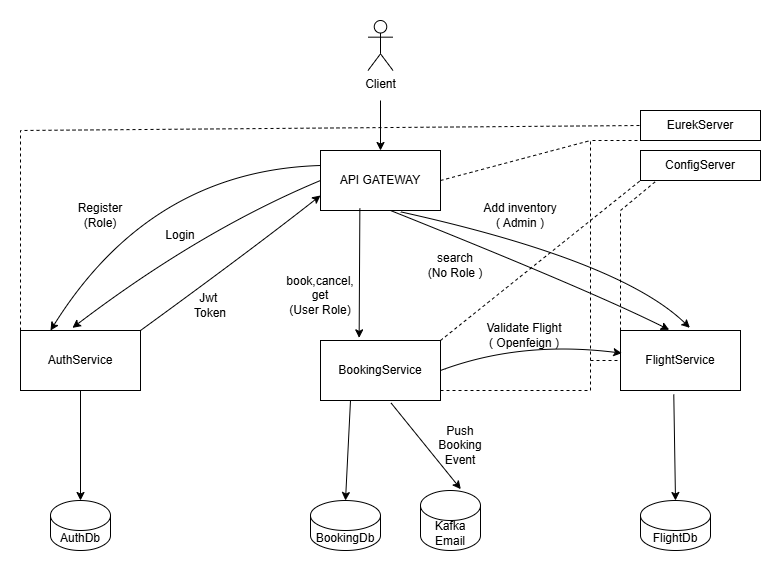

The diagram above was exported from draw.io. Its source (the exported page's mxGraphModel, read from the mxfile embedded in the PNG):
<mxGraphModel dx="778" dy="454" grid="1" gridSize="10" guides="1" tooltips="1" connect="1" arrows="1" fold="1" page="1" pageScale="1" pageWidth="850" pageHeight="1100" math="0" shadow="0">
  <root>
    <mxCell id="0" />
    <mxCell id="1" parent="0" />
    <mxCell id="5Ut1UDik5_DE1XyM4zbY-1" parent="1" style="rounded=0;whiteSpace=wrap;html=1;" value="API GATEWAY" vertex="1">
      <mxGeometry height="60" width="120" x="330" y="170" as="geometry" />
    </mxCell>
    <mxCell id="5Ut1UDik5_DE1XyM4zbY-2" parent="1" style="rounded=0;whiteSpace=wrap;html=1;" value="AuthService" vertex="1">
      <mxGeometry height="60" width="120" x="30" y="350" as="geometry" />
    </mxCell>
    <mxCell id="5Ut1UDik5_DE1XyM4zbY-3" parent="1" style="rounded=0;whiteSpace=wrap;html=1;" value="BookingService" vertex="1">
      <mxGeometry height="60" width="120" x="330" y="360" as="geometry" />
    </mxCell>
    <mxCell id="5Ut1UDik5_DE1XyM4zbY-4" parent="1" style="rounded=0;whiteSpace=wrap;html=1;" value="FlightService" vertex="1">
      <mxGeometry height="60" width="120" x="630" y="350" as="geometry" />
    </mxCell>
    <mxCell id="5Ut1UDik5_DE1XyM4zbY-6" edge="1" parent="1" style="curved=1;endArrow=classic;html=1;rounded=0;exitX=0;exitY=0.25;exitDx=0;exitDy=0;entryX=0.25;entryY=0;entryDx=0;entryDy=0;" target="5Ut1UDik5_DE1XyM4zbY-2" value="">
      <mxGeometry height="50" relative="1" width="50" as="geometry">
        <Array as="points">
          <mxPoint x="160" y="190" />
        </Array>
        <mxPoint x="330" y="185" as="sourcePoint" />
        <mxPoint x="100" y="290" as="targetPoint" />
      </mxGeometry>
    </mxCell>
    <mxCell id="5Ut1UDik5_DE1XyM4zbY-7" parent="1" style="text;html=1;whiteSpace=wrap;strokeColor=none;fillColor=none;align=center;verticalAlign=middle;rounded=0;" value="Register&lt;div&gt;(Role)&lt;/div&gt;" vertex="1">
      <mxGeometry height="30" width="60" x="80" y="220" as="geometry" />
    </mxCell>
    <mxCell id="5Ut1UDik5_DE1XyM4zbY-12" edge="1" parent="1" source="5Ut1UDik5_DE1XyM4zbY-1" style="curved=1;endArrow=classic;html=1;rounded=0;exitX=0;exitY=0.5;exitDx=0;exitDy=0;entryX=0.433;entryY=-0.044;entryDx=0;entryDy=0;entryPerimeter=0;" target="5Ut1UDik5_DE1XyM4zbY-2" value="">
      <mxGeometry height="50" relative="1" width="50" as="geometry">
        <Array as="points">
          <mxPoint x="210" y="250" />
        </Array>
        <mxPoint x="210" y="300" as="sourcePoint" />
        <mxPoint x="260" y="250" as="targetPoint" />
      </mxGeometry>
    </mxCell>
    <mxCell id="5Ut1UDik5_DE1XyM4zbY-13" parent="1" style="text;html=1;whiteSpace=wrap;strokeColor=none;fillColor=none;align=center;verticalAlign=middle;rounded=0;" value="Login" vertex="1">
      <mxGeometry height="30" width="60" x="160" y="240" as="geometry" />
    </mxCell>
    <mxCell id="5Ut1UDik5_DE1XyM4zbY-14" edge="1" parent="1" source="5Ut1UDik5_DE1XyM4zbY-2" style="curved=1;endArrow=classic;html=1;rounded=0;entryX=0;entryY=0.75;entryDx=0;entryDy=0;exitX=1;exitY=0;exitDx=0;exitDy=0;" target="5Ut1UDik5_DE1XyM4zbY-1" value="">
      <mxGeometry height="50" relative="1" width="50" as="geometry">
        <Array as="points">
          <mxPoint x="260" y="270" />
        </Array>
        <mxPoint x="230" y="430" as="sourcePoint" />
        <mxPoint x="280" y="380" as="targetPoint" />
      </mxGeometry>
    </mxCell>
    <mxCell id="5Ut1UDik5_DE1XyM4zbY-17" parent="1" style="text;html=1;whiteSpace=wrap;strokeColor=none;fillColor=none;align=center;verticalAlign=middle;rounded=0;" value="Jwt&amp;nbsp;&lt;div&gt;Token&lt;/div&gt;" vertex="1">
      <mxGeometry height="30" width="60" x="190" y="310" as="geometry" />
    </mxCell>
    <mxCell id="5Ut1UDik5_DE1XyM4zbY-18" parent="1" style="shape=cylinder3;whiteSpace=wrap;html=1;boundedLbl=1;backgroundOutline=1;size=15;" value="FlightDb" vertex="1">
      <mxGeometry height="50" width="70" x="650" y="520" as="geometry" />
    </mxCell>
    <mxCell id="5Ut1UDik5_DE1XyM4zbY-19" parent="1" style="shape=cylinder3;whiteSpace=wrap;html=1;boundedLbl=1;backgroundOutline=1;size=15;" value="BookingDb" vertex="1">
      <mxGeometry height="50" width="70" x="320" y="520" as="geometry" />
    </mxCell>
    <mxCell id="5Ut1UDik5_DE1XyM4zbY-20" parent="1" style="shape=cylinder3;whiteSpace=wrap;html=1;boundedLbl=1;backgroundOutline=1;size=15;" value="AuthDb" vertex="1">
      <mxGeometry height="50" width="60" x="60" y="520" as="geometry" />
    </mxCell>
    <mxCell id="5Ut1UDik5_DE1XyM4zbY-21" edge="1" parent="1" source="5Ut1UDik5_DE1XyM4zbY-2" style="curved=1;endArrow=classic;html=1;rounded=0;entryX=0.5;entryY=0;entryDx=0;entryDy=0;entryPerimeter=0;exitX=0.5;exitY=1;exitDx=0;exitDy=0;" target="5Ut1UDik5_DE1XyM4zbY-20" value="">
      <mxGeometry height="50" relative="1" width="50" as="geometry">
        <Array as="points" />
        <mxPoint x="170" y="500" as="sourcePoint" />
        <mxPoint x="220" y="450" as="targetPoint" />
      </mxGeometry>
    </mxCell>
    <mxCell id="5Ut1UDik5_DE1XyM4zbY-22" edge="1" parent="1" source="5Ut1UDik5_DE1XyM4zbY-3" style="curved=1;endArrow=classic;html=1;rounded=0;entryX=0.5;entryY=0;entryDx=0;entryDy=0;entryPerimeter=0;exitX=0.25;exitY=1;exitDx=0;exitDy=0;" target="5Ut1UDik5_DE1XyM4zbY-19" value="">
      <mxGeometry height="50" relative="1" width="50" as="geometry">
        <Array as="points" />
        <mxPoint x="460" y="540" as="sourcePoint" />
        <mxPoint x="510" y="490" as="targetPoint" />
      </mxGeometry>
    </mxCell>
    <mxCell id="5Ut1UDik5_DE1XyM4zbY-23" parent="1" style="rounded=0;whiteSpace=wrap;html=1;" value="ConfigServer" vertex="1">
      <mxGeometry height="30" width="120" x="650" y="170" as="geometry" />
    </mxCell>
    <mxCell id="5Ut1UDik5_DE1XyM4zbY-25" edge="1" parent="1" source="5Ut1UDik5_DE1XyM4zbY-3" style="endArrow=none;dashed=1;html=1;rounded=0;entryX=0;entryY=1;entryDx=0;entryDy=0;exitX=1;exitY=0;exitDx=0;exitDy=0;" target="5Ut1UDik5_DE1XyM4zbY-23" value="">
      <mxGeometry height="50" relative="1" width="50" as="geometry">
        <mxPoint x="390" y="350" as="sourcePoint" />
        <mxPoint x="440" y="300" as="targetPoint" />
      </mxGeometry>
    </mxCell>
    <mxCell id="5Ut1UDik5_DE1XyM4zbY-26" edge="1" parent="1" source="5Ut1UDik5_DE1XyM4zbY-4" style="endArrow=none;dashed=1;html=1;rounded=0;entryX=0.122;entryY=1.044;entryDx=0;entryDy=0;entryPerimeter=0;exitX=0;exitY=0;exitDx=0;exitDy=0;" target="5Ut1UDik5_DE1XyM4zbY-23" value="">
      <mxGeometry height="50" relative="1" width="50" as="geometry">
        <Array as="points">
          <mxPoint x="630" y="230" />
        </Array>
        <mxPoint x="630" y="330" as="sourcePoint" />
        <mxPoint x="680" y="280" as="targetPoint" />
      </mxGeometry>
    </mxCell>
    <mxCell id="5Ut1UDik5_DE1XyM4zbY-27" parent="1" style="rounded=0;whiteSpace=wrap;html=1;" value="EurekServer" vertex="1">
      <mxGeometry height="30" width="120" x="650" y="130" as="geometry" />
    </mxCell>
    <mxCell id="5Ut1UDik5_DE1XyM4zbY-28" edge="1" parent="1" source="5Ut1UDik5_DE1XyM4zbY-4" style="curved=1;endArrow=classic;html=1;rounded=0;entryX=0.5;entryY=0;entryDx=0;entryDy=0;entryPerimeter=0;exitX=0.444;exitY=1.067;exitDx=0;exitDy=0;exitPerimeter=0;" target="5Ut1UDik5_DE1XyM4zbY-18" value="">
      <mxGeometry height="50" relative="1" width="50" as="geometry">
        <Array as="points" />
        <mxPoint x="640" y="490" as="sourcePoint" />
        <mxPoint x="690" y="440" as="targetPoint" />
      </mxGeometry>
    </mxCell>
    <mxCell id="5Ut1UDik5_DE1XyM4zbY-30" edge="1" parent="1" source="5Ut1UDik5_DE1XyM4zbY-1" style="curved=1;endArrow=classic;html=1;rounded=0;entryX=0.322;entryY=-0.044;entryDx=0;entryDy=0;entryPerimeter=0;exitX=0.328;exitY=0.967;exitDx=0;exitDy=0;exitPerimeter=0;" target="5Ut1UDik5_DE1XyM4zbY-3" value="">
      <mxGeometry height="50" relative="1" width="50" as="geometry">
        <Array as="points" />
        <mxPoint x="350" y="330" as="sourcePoint" />
        <mxPoint x="400" y="280" as="targetPoint" />
      </mxGeometry>
    </mxCell>
    <mxCell id="5Ut1UDik5_DE1XyM4zbY-31" parent="1" style="text;html=1;whiteSpace=wrap;strokeColor=none;fillColor=none;align=center;verticalAlign=middle;rounded=0;" value="book,cancel,&lt;div&gt;get&lt;/div&gt;&lt;div&gt;(User Role)&lt;/div&gt;" vertex="1">
      <mxGeometry height="30" width="80" x="290" y="300" as="geometry" />
    </mxCell>
    <mxCell id="5Ut1UDik5_DE1XyM4zbY-32" edge="1" parent="1" source="5Ut1UDik5_DE1XyM4zbY-1" style="curved=1;endArrow=classic;html=1;rounded=0;entryX=0.578;entryY=-0.044;entryDx=0;entryDy=0;entryPerimeter=0;exitX=0.667;exitY=1.022;exitDx=0;exitDy=0;exitPerimeter=0;" target="5Ut1UDik5_DE1XyM4zbY-4" value="">
      <mxGeometry height="50" relative="1" width="50" as="geometry">
        <Array as="points">
          <mxPoint x="630" y="280" />
        </Array>
        <mxPoint x="420" y="300" as="sourcePoint" />
        <mxPoint x="470" y="250" as="targetPoint" />
      </mxGeometry>
    </mxCell>
    <mxCell id="5Ut1UDik5_DE1XyM4zbY-33" edge="1" parent="1" style="curved=1;endArrow=classic;html=1;rounded=0;entryX=0.406;entryY=-0.011;entryDx=0;entryDy=0;entryPerimeter=0;" target="5Ut1UDik5_DE1XyM4zbY-4" value="">
      <mxGeometry height="50" relative="1" width="50" as="geometry">
        <Array as="points">
          <mxPoint x="600" y="310" />
        </Array>
        <mxPoint x="400" y="230" as="sourcePoint" />
        <mxPoint x="440" y="300" as="targetPoint" />
      </mxGeometry>
    </mxCell>
    <mxCell id="5Ut1UDik5_DE1XyM4zbY-34" parent="1" style="text;html=1;whiteSpace=wrap;strokeColor=none;fillColor=none;align=center;verticalAlign=middle;rounded=0;" value="search&lt;div&gt;(No Role )&lt;/div&gt;" vertex="1">
      <mxGeometry height="30" width="60" x="435" y="270" as="geometry" />
    </mxCell>
    <mxCell id="5Ut1UDik5_DE1XyM4zbY-37" edge="1" parent="1" style="endArrow=none;dashed=1;html=1;rounded=0;entryX=0;entryY=0.5;entryDx=0;entryDy=0;" target="5Ut1UDik5_DE1XyM4zbY-4" value="">
      <mxGeometry height="50" relative="1" width="50" as="geometry">
        <mxPoint x="600" y="380" as="sourcePoint" />
        <mxPoint x="575" y="400" as="targetPoint" />
      </mxGeometry>
    </mxCell>
    <mxCell id="5Ut1UDik5_DE1XyM4zbY-38" edge="1" parent="1" style="endArrow=none;dashed=1;html=1;rounded=0;" value="">
      <mxGeometry height="50" relative="1" width="50" as="geometry">
        <Array as="points">
          <mxPoint x="600" y="410" />
          <mxPoint x="600" y="160" />
        </Array>
        <mxPoint x="450" y="410" as="sourcePoint" />
        <mxPoint x="650" y="160" as="targetPoint" />
      </mxGeometry>
    </mxCell>
    <mxCell id="5Ut1UDik5_DE1XyM4zbY-39" parent="1" style="text;html=1;whiteSpace=wrap;strokeColor=none;fillColor=none;align=center;verticalAlign=middle;rounded=0;" value="Add inventory&lt;div&gt;( Admin )&lt;/div&gt;" vertex="1">
      <mxGeometry height="30" width="80" x="490" y="220" as="geometry" />
    </mxCell>
    <mxCell id="5Ut1UDik5_DE1XyM4zbY-40" edge="1" parent="1" style="endArrow=none;dashed=1;html=1;rounded=0;" value="">
      <mxGeometry height="50" relative="1" width="50" as="geometry">
        <mxPoint x="450" y="200" as="sourcePoint" />
        <mxPoint x="600" y="160" as="targetPoint" />
      </mxGeometry>
    </mxCell>
    <mxCell id="5Ut1UDik5_DE1XyM4zbY-41" edge="1" parent="1" style="endArrow=none;dashed=1;html=1;rounded=0;entryX=0;entryY=0.5;entryDx=0;entryDy=0;" target="5Ut1UDik5_DE1XyM4zbY-27" value="">
      <mxGeometry height="50" relative="1" width="50" as="geometry">
        <Array as="points">
          <mxPoint x="30" y="150" />
        </Array>
        <mxPoint x="30" y="350" as="sourcePoint" />
        <mxPoint x="80" y="300" as="targetPoint" />
      </mxGeometry>
    </mxCell>
    <mxCell id="5Ut1UDik5_DE1XyM4zbY-43" parent="1" style="shape=cylinder3;whiteSpace=wrap;html=1;boundedLbl=1;backgroundOutline=1;size=15;" value="Kafka&lt;div&gt;Email&lt;/div&gt;" vertex="1">
      <mxGeometry height="60" width="60" x="430" y="510" as="geometry" />
    </mxCell>
    <mxCell id="5Ut1UDik5_DE1XyM4zbY-44" edge="1" parent="1" source="5Ut1UDik5_DE1XyM4zbY-3" style="curved=1;endArrow=classic;html=1;rounded=0;entryX=0.672;entryY=-0.022;entryDx=0;entryDy=0;entryPerimeter=0;exitX=0.589;exitY=1.044;exitDx=0;exitDy=0;exitPerimeter=0;" target="5Ut1UDik5_DE1XyM4zbY-43" value="">
      <mxGeometry height="50" relative="1" width="50" as="geometry">
        <Array as="points" />
        <mxPoint x="385" y="490" as="sourcePoint" />
        <mxPoint x="435" y="440" as="targetPoint" />
      </mxGeometry>
    </mxCell>
    <mxCell id="5Ut1UDik5_DE1XyM4zbY-45" parent="1" style="text;html=1;whiteSpace=wrap;strokeColor=none;fillColor=none;align=center;verticalAlign=middle;rounded=0;" value="Push Booking Event" vertex="1">
      <mxGeometry height="30" width="60" x="440" y="450" as="geometry" />
    </mxCell>
    <mxCell id="5Ut1UDik5_DE1XyM4zbY-46" edge="1" parent="1" source="5Ut1UDik5_DE1XyM4zbY-3" style="curved=1;endArrow=classic;html=1;rounded=0;entryX=0.011;entryY=0.378;entryDx=0;entryDy=0;entryPerimeter=0;exitX=1;exitY=0.5;exitDx=0;exitDy=0;" target="5Ut1UDik5_DE1XyM4zbY-4" value="">
      <mxGeometry height="50" relative="1" width="50" as="geometry">
        <Array as="points">
          <mxPoint x="530" y="360" />
        </Array>
        <mxPoint x="495" y="400" as="sourcePoint" />
        <mxPoint x="545" y="350" as="targetPoint" />
      </mxGeometry>
    </mxCell>
    <mxCell id="5Ut1UDik5_DE1XyM4zbY-47" parent="1" style="text;html=1;whiteSpace=wrap;strokeColor=none;fillColor=none;align=center;verticalAlign=middle;rounded=0;" value="Validate Flight&lt;div&gt;( Openfeign )&lt;/div&gt;" vertex="1">
      <mxGeometry height="30" width="110" x="479" y="340" as="geometry" />
    </mxCell>
    <mxCell id="5Ut1UDik5_DE1XyM4zbY-48" parent="1" style="shape=umlActor;verticalLabelPosition=bottom;verticalAlign=top;html=1;outlineConnect=0;" value="Client" vertex="1">
      <mxGeometry height="50" width="25" x="377.5" y="40" as="geometry" />
    </mxCell>
    <mxCell id="5Ut1UDik5_DE1XyM4zbY-50" edge="1" parent="1" style="curved=1;endArrow=classic;html=1;rounded=0;entryX=0.5;entryY=0;entryDx=0;entryDy=0;" target="5Ut1UDik5_DE1XyM4zbY-1" value="">
      <mxGeometry height="50" relative="1" width="50" as="geometry">
        <Array as="points" />
        <mxPoint x="390" y="120" as="sourcePoint" />
        <mxPoint x="529" y="40" as="targetPoint" />
      </mxGeometry>
    </mxCell>
  </root>
</mxGraphModel>